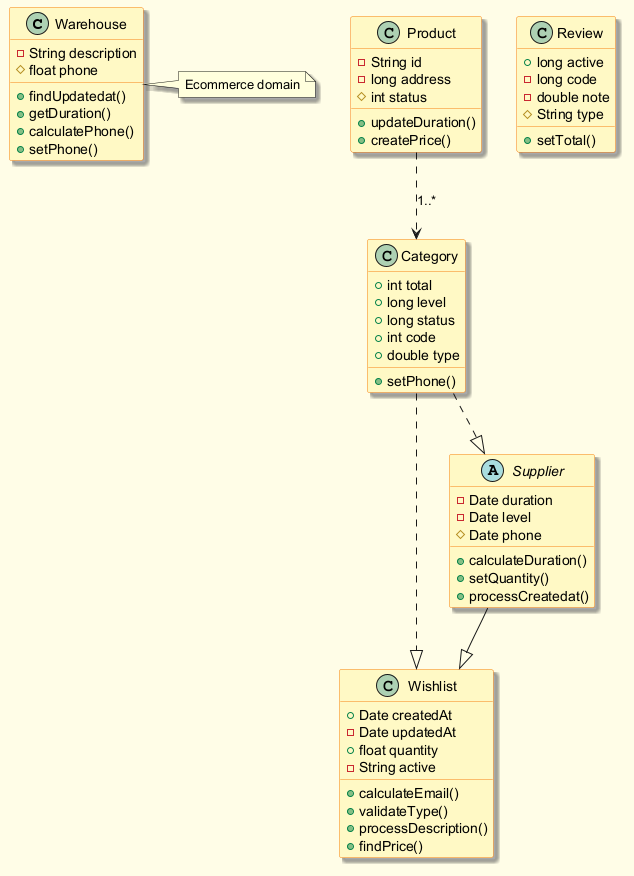

The diagram above was rendered by PlantUML. Its source (embedded in the PNG):
@startuml
skinparam backgroundColor #FFFDE7
skinparam classBackgroundColor #FFF9C4
skinparam classBorderColor #F57F17
skinparam shadowing true
class Warehouse {
  -String description
  #float phone
  +findUpdatedat()
  +getDuration()
  +calculatePhone()
  +setPhone()
}
class Wishlist {
  +Date createdAt
  -Date updatedAt
  +float quantity
  -String active
  +calculateEmail()
  +validateType()
  +processDescription()
  +findPrice()
}
class Product {
  -String id
  -long address
  #int status
  +updateDuration()
  +createPrice()
}
class Review {
  +long active
  -long code
  -double note
  #String type
  +setTotal()
}
class Category {
  +int total
  +long level
  +long status
  +int code
  +double type
  +setPhone()
}
abstract class Supplier {
  -Date duration
  -Date level
  #Date phone
  +calculateDuration()
  +setQuantity()
  +processCreatedat()
}
Product ..> Category : "1..*"
Category ..|> Supplier
Category ..|> Wishlist
Supplier --|> Wishlist
note right of Warehouse : Ecommerce domain
@enduml